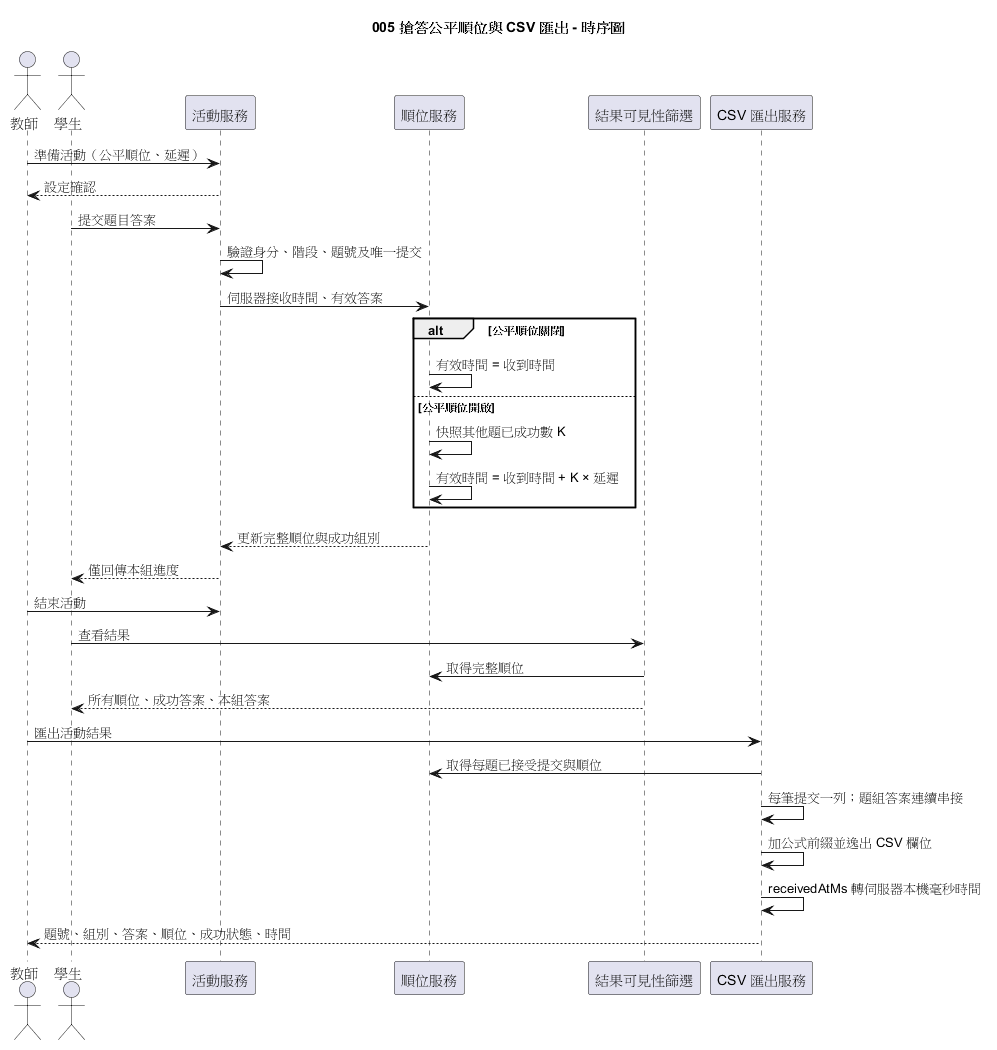

The diagram above was rendered by PlantUML. Its source (embedded in the PNG):
@startuml
title 005 搶答公平順位與 CSV 匯出 - 時序圖

actor 教師
actor 學生
participant "活動服務" as Activity
participant "順位服務" as Ranking
participant "結果可見性篩選" as Visibility
participant "CSV 匯出服務" as CSV

教師 -> Activity : 準備活動（公平順位、延遲）
Activity --> 教師 : 設定確認
學生 -> Activity : 提交題目答案
Activity -> Activity : 驗證身分、階段、題號及唯一提交
Activity -> Ranking : 伺服器接收時間、有效答案
alt 公平順位關閉
  Ranking -> Ranking : 有效時間 = 收到時間
else 公平順位開啟
  Ranking -> Ranking : 快照其他題已成功數 K
  Ranking -> Ranking : 有效時間 = 收到時間 + K × 延遲
end
Ranking --> Activity : 更新完整順位與成功組別
Activity --> 學生 : 僅回傳本組進度

教師 -> Activity : 結束活動
學生 -> Visibility : 查看結果
Visibility -> Ranking : 取得完整順位
Visibility --> 學生 : 所有順位、成功答案、本組答案
教師 -> CSV : 匯出活動結果
CSV -> Ranking : 取得每題已接受提交與順位
CSV -> CSV : 每筆提交一列；題組答案連續串接
CSV -> CSV : 加公式前綴並逸出 CSV 欄位
CSV -> CSV : receivedAtMs 轉伺服器本機毫秒時間
CSV --> 教師 : 題號、組別、答案、順位、成功狀態、時間
@enduml